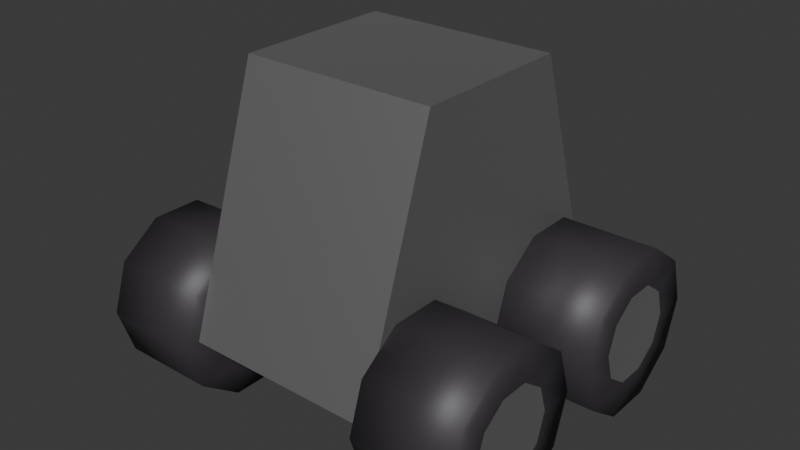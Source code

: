 # Source: Robot_Lower_half.blend  (saved by Blender 5.1.30; exported with 4.5.12 LTS)
import bpy
from mathutils import Matrix  # noqa: F401  (used for matrix-valued properties, if any)

bpy.ops.wm.read_factory_settings(use_empty=True)
scene = bpy.context.scene
scene.name = 'Scene'

# ---- collections
col_collection = bpy.data.collections.new('Collection'); scene.collection.children.link(col_collection)

# ---- materials (node trees are filled in below, after node groups)
mat_gray_metal = bpy.data.materials.new('Gray Metal')
mat_black_tire_rubber = bpy.data.materials.new('Black Tire Rubber')

# ---- material node trees
mat_gray_metal.use_nodes = True; mat_gray_metal.node_tree.nodes.clear()
_N = mat_gray_metal.node_tree.nodes; _L = mat_gray_metal.node_tree.links
n0 = _N.new('ShaderNodeBsdfPrincipled'); n0.name = 'Principled BSDF'; n0.location = (-200, 100)
n0.inputs[0].default_value = (0.4678, 0.4678, 0.4678, 1.0)
n0.inputs[1].default_value = 1.0
n0.inputs[2].default_value = 0.6
n1 = _N.new('ShaderNodeOutputMaterial'); n1.name = 'Material Output'; n1.location = (200, 100)
_L.new(n0.outputs[0], n1.inputs[0])
n1.is_active_output = True
mat_black_tire_rubber.use_nodes = True; mat_black_tire_rubber.node_tree.nodes.clear()
_N = mat_black_tire_rubber.node_tree.nodes; _L = mat_black_tire_rubber.node_tree.links
n0 = _N.new('ShaderNodeBsdfPrincipled'); n0.name = 'Principled BSDF'; n0.location = (-200, 100)
n0.inputs[0].default_value = (0.04231, 0.03689, 0.04374, 1.0)
n1 = _N.new('ShaderNodeOutputMaterial'); n1.name = 'Material Output'; n1.location = (200, 100)
_L.new(n0.outputs[0], n1.inputs[0])
n1.is_active_output = True

# ---- world
world_world = bpy.data.worlds.new('World'); scene.world = world_world
world_world.use_nodes = True; world_world.node_tree.nodes.clear()
_N = world_world.node_tree.nodes; _L = world_world.node_tree.links
n0 = _N.new('ShaderNodeOutputWorld'); n0.name = 'World Output'; n0.location = (200, 100)
n1 = _N.new('ShaderNodeBackground'); n1.name = 'Background'; n1.location = (-200, 100)
n1.inputs[0].default_value = (0.05088, 0.05088, 0.05088, 1.0)
_L.new(n1.outputs[0], n0.inputs[0])
n0.is_active_output = True
world_world.color = (0.05088, 0.05088, 0.05088)
world_world.sun_shadow_jitter_overblur = 0.0

# ---- meshes
me_cube_001 = bpy.data.meshes.new('Cube.001')
me_cube_001.from_pydata([(-0.3, -0.5, 0.2378), (-0.3, -0.25, 1.0), (-0.3, 0.5, 0.2378), (-0.3, 0.25, 1.0), (0.3, -0.5, 0.2378), (0.3, -0.25, 1.0), (0.3, 0.5, 0.2378), (0.3, 0.25, 1.0), (0.3, 0.3016, 0.2378), (0.6, 0.3016, 0.2378), (0.3, 0.5516, 0.2378), (0.6, 0.5516, 0.2378), (0.3, 0.5039, 0.09082), (0.6, 0.5039, 0.09082), (0.3, 0.3789, 0.0), (0.6, 0.3789, 0.0), (0.3, 0.2243, 0.0), (0.6, 0.2243, 0.0), (0.3, 0.09935, 0.09082), (0.6, 0.09935, 0.09082), (0.3, 0.0516, 0.2378), (0.6, 0.0516, 0.2378), (0.3, 0.09935, 0.3847), (0.6, 0.09935, 0.3847), (0.3, 0.2243, 0.4755), (0.6, 0.2243, 0.4755), (0.3, 0.3789, 0.4755), (0.6, 0.3789, 0.4755), (0.3, 0.5039, 0.3847), (0.6, 0.5039, 0.3847), (0.3, -0.2984, 0.2378), (0.6, -0.2984, 0.2378), (0.3, -0.0484, 0.2378), (0.6, -0.0484, 0.2378), (0.3, -0.09615, 0.09082), (0.6, -0.09615, 0.09082), (0.3, -0.2211, 0.0), (0.6, -0.2211, 0.0), (0.3, -0.3757, 0.0), (0.6, -0.3757, 0.0), (0.3, -0.5007, 0.09082), (0.6, -0.5007, 0.09082), (0.3, -0.5484, 0.2378), (0.6, -0.5484, 0.2378), (0.3, -0.5007, 0.3847), (0.6, -0.5007, 0.3847), (0.3, -0.3757, 0.4755), (0.6, -0.3757, 0.4755), (0.3, -0.2211, 0.4755), (0.6, -0.2211, 0.4755), (0.3, -0.09615, 0.3847), (0.6, -0.09615, 0.3847), (-0.6, 0.3016, 0.2378), (-0.3, 0.3016, 0.2378), (-0.6, 0.5516, 0.2378), (-0.3, 0.5516, 0.2378), (-0.6, 0.5039, 0.09082), (-0.3, 0.5039, 0.09082), (-0.6, 0.3789, 0.0), (-0.3, 0.3789, 0.0), (-0.6, 0.2243, 0.0), (-0.3, 0.2243, 0.0), (-0.6, 0.09935, 0.09082), (-0.3, 0.09935, 0.09082), (-0.6, 0.0516, 0.2378), (-0.3, 0.0516, 0.2378), (-0.6, 0.09935, 0.3847), (-0.3, 0.09935, 0.3847), (-0.6, 0.2243, 0.4755), (-0.3, 0.2243, 0.4755), (-0.6, 0.3789, 0.4755), (-0.3, 0.3789, 0.4755), (-0.6, 0.5039, 0.3847), (-0.3, 0.5039, 0.3847), (-0.6, -0.2984, 0.2378), (-0.3, -0.2984, 0.2378), (-0.6, -0.0484, 0.2378), (-0.3, -0.0484, 0.2378), (-0.6, -0.09615, 0.09082), (-0.3, -0.09615, 0.09082), (-0.6, -0.2211, 0.0), (-0.3, -0.2211, 0.0), (-0.6, -0.3757, 0.0), (-0.3, -0.3757, 0.0), (-0.6, -0.5007, 0.09082), (-0.3, -0.5007, 0.09082), (-0.6, -0.5484, 0.2378), (-0.3, -0.5484, 0.2378), (-0.6, -0.5007, 0.3847), (-0.3, -0.5007, 0.3847), (-0.6, -0.3757, 0.4755), (-0.3, -0.3757, 0.4755), (-0.6, -0.2211, 0.4755), (-0.3, -0.2211, 0.4755), (-0.6, -0.09615, 0.3847), (-0.3, -0.09615, 0.3847), (0.3, 0.4465, 0.2378), (0.3, 0.4188, 0.1526), (0.6, 0.4188, 0.1526), (0.6, 0.4465, 0.2378), (0.3, 0.3464, 0.1), (0.6, 0.3464, 0.1), (0.3, 0.2568, 0.1), (0.6, 0.2568, 0.1), (0.3, 0.1844, 0.1526), (0.6, 0.1844, 0.1526), (0.3, 0.1567, 0.2378), (0.6, 0.1567, 0.2378), (0.3, 0.1844, 0.3229), (0.6, 0.1844, 0.3229), (0.3, 0.2568, 0.3755), (0.6, 0.2568, 0.3755), (0.3, 0.3464, 0.3755), (0.6, 0.3464, 0.3755), (0.3, 0.4188, 0.3229), (0.6, 0.4188, 0.3229), (0.3, -0.1535, 0.2378), (0.3, -0.1812, 0.1526), (0.6, -0.1812, 0.1526), (0.6, -0.1535, 0.2378), (0.3, -0.2536, 0.1), (0.6, -0.2536, 0.1), (0.3, -0.3432, 0.1), (0.6, -0.3432, 0.1), (0.3, -0.4156, 0.1526), (0.6, -0.4156, 0.1526), (0.3, -0.4433, 0.2378), (0.6, -0.4433, 0.2378), (0.3, -0.4156, 0.3229), (0.6, -0.4156, 0.3229), (0.3, -0.3432, 0.3755), (0.6, -0.3432, 0.3755), (0.3, -0.2536, 0.3755), (0.6, -0.2536, 0.3755), (0.3, -0.1812, 0.3229), (0.6, -0.1812, 0.3229), (-0.6, 0.4465, 0.2378), (-0.6, 0.4188, 0.1526), (-0.3, 0.4188, 0.1526), (-0.3, 0.4465, 0.2378), (-0.6, 0.3464, 0.1), (-0.3, 0.3464, 0.1), (-0.6, 0.2568, 0.1), (-0.3, 0.2568, 0.1), (-0.6, 0.1844, 0.1526), (-0.3, 0.1844, 0.1526), (-0.6, 0.1567, 0.2378), (-0.3, 0.1567, 0.2378), (-0.6, 0.1844, 0.3229), (-0.3, 0.1844, 0.3229), (-0.6, 0.2568, 0.3755), (-0.3, 0.2568, 0.3755), (-0.6, 0.3464, 0.3755), (-0.3, 0.3464, 0.3755), (-0.6, 0.4188, 0.3229), (-0.3, 0.4188, 0.3229), (-0.6, -0.1535, 0.2378), (-0.6, -0.1812, 0.1526), (-0.3, -0.1812, 0.1526), (-0.3, -0.1535, 0.2378), (-0.6, -0.2536, 0.1), (-0.3, -0.2536, 0.1), (-0.6, -0.3432, 0.1), (-0.3, -0.3432, 0.1), (-0.6, -0.4156, 0.1526), (-0.3, -0.4156, 0.1526), (-0.6, -0.4433, 0.2378), (-0.3, -0.4433, 0.2378), (-0.6, -0.4156, 0.3229), (-0.3, -0.4156, 0.3229), (-0.6, -0.3432, 0.3755), (-0.3, -0.3432, 0.3755), (-0.6, -0.2536, 0.3755), (-0.3, -0.2536, 0.3755), (-0.6, -0.1812, 0.3229), (-0.3, -0.1812, 0.3229)], [], [(0, 1, 3, 2), (2, 3, 7, 6), (6, 7, 5, 4), (4, 5, 1, 0), (2, 6, 4, 0), (7, 3, 1, 5), (8, 96, 97), (9, 98, 99), (10, 11, 13, 12), (8, 97, 100), (9, 101, 98), (12, 13, 15, 14), (8, 100, 102), (9, 103, 101), (14, 15, 17, 16), (8, 102, 104), (9, 105, 103), (16, 17, 19, 18), (8, 104, 106), (9, 107, 105), (18, 19, 21, 20), (8, 106, 108), (9, 109, 107), (20, 21, 23, 22), (8, 108, 110), (9, 111, 109), (22, 23, 25, 24), (8, 110, 112), (9, 113, 111), (24, 25, 27, 26), (8, 112, 114), (9, 115, 113), (26, 27, 29, 28), (8, 114, 96), (9, 99, 115), (28, 29, 11, 10), (30, 116, 117), (31, 118, 119), (32, 33, 35, 34), (30, 117, 120), (31, 121, 118), (34, 35, 37, 36), (30, 120, 122), (31, 123, 121), (36, 37, 39, 38), (30, 122, 124), (31, 125, 123), (38, 39, 41, 40), (30, 124, 126), (31, 127, 125), (40, 41, 43, 42), (30, 126, 128), (31, 129, 127), (42, 43, 45, 44), (30, 128, 130), (31, 131, 129), (44, 45, 47, 46), (30, 130, 132), (31, 133, 131), (46, 47, 49, 48), (30, 132, 134), (31, 135, 133), (48, 49, 51, 50), (30, 134, 116), (31, 119, 135), (50, 51, 33, 32), (52, 136, 137), (53, 138, 139), (54, 55, 57, 56), (52, 137, 140), (53, 141, 138), (56, 57, 59, 58), (52, 140, 142), (53, 143, 141), (58, 59, 61, 60), (52, 142, 144), (53, 145, 143), (60, 61, 63, 62), (52, 144, 146), (53, 147, 145), (62, 63, 65, 64), (52, 146, 148), (53, 149, 147), (64, 65, 67, 66), (52, 148, 150), (53, 151, 149), (66, 67, 69, 68), (52, 150, 152), (53, 153, 151), (68, 69, 71, 70), (52, 152, 154), (53, 155, 153), (70, 71, 73, 72), (52, 154, 136), (53, 139, 155), (72, 73, 55, 54), (74, 156, 157), (75, 158, 159), (76, 77, 79, 78), (74, 157, 160), (75, 161, 158), (78, 79, 81, 80), (74, 160, 162), (75, 163, 161), (80, 81, 83, 82), (74, 162, 164), (75, 165, 163), (82, 83, 85, 84), (74, 164, 166), (75, 167, 165), (84, 85, 87, 86), (74, 166, 168), (75, 169, 167), (86, 87, 89, 88), (74, 168, 170), (75, 171, 169), (88, 89, 91, 90), (74, 170, 172), (75, 173, 171), (90, 91, 93, 92), (74, 172, 174), (75, 175, 173), (92, 93, 95, 94), (74, 174, 156), (75, 159, 175), (94, 95, 77, 76), (97, 96, 10, 12), (99, 98, 13, 11), (100, 97, 12, 14), (98, 101, 15, 13), (102, 100, 14, 16), (101, 103, 17, 15), (104, 102, 16, 18), (103, 105, 19, 17), (106, 104, 18, 20), (105, 107, 21, 19), (108, 106, 20, 22), (107, 109, 23, 21), (110, 108, 22, 24), (109, 111, 25, 23), (112, 110, 24, 26), (111, 113, 27, 25), (114, 112, 26, 28), (113, 115, 29, 27), (96, 114, 28, 10), (115, 99, 11, 29), (117, 116, 32, 34), (119, 118, 35, 33), (120, 117, 34, 36), (118, 121, 37, 35), (122, 120, 36, 38), (121, 123, 39, 37), (124, 122, 38, 40), (123, 125, 41, 39), (126, 124, 40, 42), (125, 127, 43, 41), (128, 126, 42, 44), (127, 129, 45, 43), (130, 128, 44, 46), (129, 131, 47, 45), (132, 130, 46, 48), (131, 133, 49, 47), (134, 132, 48, 50), (133, 135, 51, 49), (116, 134, 50, 32), (135, 119, 33, 51), (137, 136, 54, 56), (139, 138, 57, 55), (140, 137, 56, 58), (138, 141, 59, 57), (142, 140, 58, 60), (141, 143, 61, 59), (144, 142, 60, 62), (143, 145, 63, 61), (146, 144, 62, 64), (145, 147, 65, 63), (148, 146, 64, 66), (147, 149, 67, 65), (150, 148, 66, 68), (149, 151, 69, 67), (152, 150, 68, 70), (151, 153, 71, 69), (154, 152, 70, 72), (153, 155, 73, 71), (136, 154, 72, 54), (155, 139, 55, 73), (157, 156, 76, 78), (159, 158, 79, 77), (160, 157, 78, 80), (158, 161, 81, 79), (162, 160, 80, 82), (161, 163, 83, 81), (164, 162, 82, 84), (163, 165, 85, 83), (166, 164, 84, 86), (165, 167, 87, 85), (168, 166, 86, 88), (167, 169, 89, 87), (170, 168, 88, 90), (169, 171, 91, 89), (172, 170, 90, 92), (171, 173, 93, 91), (174, 172, 92, 94), (173, 175, 95, 93), (156, 174, 94, 76), (175, 159, 77, 95)])
me_cube_001.polygons.foreach_set('use_smooth', [0, 0, 0, 0, 0, 0, 0, 0, 1, 0, 0, 1, 0, 0, 1, 0, 0, 1, 0, 0, 1, 0, 0, 1, 0, 0, 1, 0, 0, 1, 0, 0, 1, 0, 0, 1, 0, 0, 1, 0, 0, 1, 0, 0, 1, 0, 0, 1, 0, 0, 1, 0, 0, 1, 0, 0, 1, 0, 0, 1, 0, 0, 1, 0, 0, 1, 0, 0, 1, 0, 0, 1, 0, 0, 1, 0, 0, 1, 0, 0, 1, 0, 0, 1, 0, 0, 1, 0, 0, 1, 0, 0, 1, 0, 0, 1, 0, 0, 1, 0, 0, 1, 0, 0, 1, 0, 0, 1, 0, 0, 1, 0, 0, 1, 0, 0, 1, 0, 0, 1, 0, 0, 1, 0, 0, 1, 1, 1, 1, 1, 1, 1, 1, 1, 1, 1, 1, 1, 1, 1, 1, 1, 1, 1, 1, 1, 1, 1, 1, 1, 1, 1, 1, 1, 1, 1, 1, 1, 1, 1, 1, 1, 1, 1, 1, 1, 1, 1, 1, 1, 1, 1, 1, 1, 1, 1, 1, 1, 1, 1, 1, 1, 1, 1, 1, 1, 1, 1, 1, 1, 1, 1, 1, 1, 1, 1, 1, 1, 1, 1, 1, 1, 1, 1, 1, 1])
me_cube_001.polygons.foreach_set('material_index', [0, 0, 0, 0, 0, 0, 0, 0, 1, 0, 0, 1, 0, 0, 1, 0, 0, 1, 0, 0, 1, 0, 0, 1, 0, 0, 1, 0, 0, 1, 0, 0, 1, 0, 0, 1, 0, 0, 1, 0, 0, 1, 0, 0, 1, 0, 0, 1, 0, 0, 1, 0, 0, 1, 0, 0, 1, 0, 0, 1, 0, 0, 1, 0, 0, 1, 0, 0, 1, 0, 0, 1, 0, 0, 1, 0, 0, 1, 0, 0, 1, 0, 0, 1, 0, 0, 1, 0, 0, 1, 0, 0, 1, 0, 0, 1, 0, 0, 1, 0, 0, 1, 0, 0, 1, 0, 0, 1, 0, 0, 1, 0, 0, 1, 0, 0, 1, 0, 0, 1, 0, 0, 1, 0, 0, 1, 1, 1, 1, 1, 1, 1, 1, 1, 1, 1, 1, 1, 1, 1, 1, 1, 1, 1, 1, 1, 1, 1, 1, 1, 1, 1, 1, 1, 1, 1, 1, 1, 1, 1, 1, 1, 1, 1, 1, 1, 1, 1, 1, 1, 1, 1, 1, 1, 1, 1, 1, 1, 1, 1, 1, 1, 1, 1, 1, 1, 1, 1, 1, 1, 1, 1, 1, 1, 1, 1, 1, 1, 1, 1, 1, 1, 1, 1, 1, 1])
_uv = me_cube_001.uv_layers.new(name='UVMap')
_uv.uv.foreach_set('vector', [0.0, 0.0, 0.0, 0.0, 0.0, 0.0, 0.0, 0.0, 0.0, 0.0, 0.0, 0.0, 0.0, 0.0, 0.0, 0.0, 0.0, 0.0, 0.0, 0.0, 0.0, 0.0, 0.0, 0.0, 0.0, 0.0, 0.0, 0.0, 0.0, 0.0, 0.0, 0.0, 0.0, 0.0, 0.0, 0.0, 0.0, 0.0, 0.0, 0.0, 0.0, 0.0, 0.0, 0.0, 0.0, 0.0, 0.0, 0.0, 0.75, 0.25, 0.75, 0.3891, 0.8317, 0.3625, 0.25, 0.25, 0.3317, 0.3625, 0.25, 0.3891, 1.0, 0.5, 1.0, 1.0, 0.9, 1.0, 0.9, 0.5, 0.75, 0.25, 0.8317, 0.3625, 0.8823, 0.293, 0.25, 0.25, 0.3823, 0.293, 0.3317, 0.3625, 0.9, 0.5, 0.9, 1.0, 0.8, 1.0, 0.8, 0.5, 0.75, 0.25, 0.8823, 0.293, 0.8823, 0.207, 0.25, 0.25, 0.3823, 0.207, 0.3823, 0.293, 0.8, 0.5, 0.8, 1.0, 0.7, 1.0, 0.7, 0.5, 0.75, 0.25, 0.8823, 0.207, 0.8317, 0.1375, 0.25, 0.25, 0.3317, 0.1375, 0.3823, 0.207, 0.7, 0.5, 0.7, 1.0, 0.6, 1.0, 0.6, 0.5, 0.75, 0.25, 0.8317, 0.1375, 0.75, 0.1109, 0.25, 0.25, 0.25, 0.1109, 0.3317, 0.1375, 0.6, 0.5, 0.6, 1.0, 0.5, 1.0, 0.5, 0.5, 0.75, 0.25, 0.75, 0.1109, 0.6683, 0.1375, 0.25, 0.25, 0.1683, 0.1375, 0.25, 0.1109, 0.5, 0.5, 0.5, 1.0, 0.4, 1.0, 0.4, 0.5, 0.75, 0.25, 0.6683, 0.1375, 0.6177, 0.207, 0.25, 0.25, 0.1177, 0.207, 0.1683, 0.1375, 0.4, 0.5, 0.4, 1.0, 0.3, 1.0, 0.3, 0.5, 0.75, 0.25, 0.6177, 0.207, 0.6177, 0.293, 0.25, 0.25, 0.1177, 0.293, 0.1177, 0.207, 0.3, 0.5, 0.3, 1.0, 0.2, 1.0, 0.2, 0.5, 0.75, 0.25, 0.6177, 0.293, 0.6683, 0.3625, 0.25, 0.25, 0.1683, 0.3625, 0.1177, 0.293, 0.2, 0.5, 0.2, 1.0, 0.1, 1.0, 0.1, 0.5, 0.75, 0.25, 0.6683, 0.3625, 0.75, 0.3891, 0.25, 0.25, 0.25, 0.3891, 0.1683, 0.3625, 0.1, 0.5, 0.1, 1.0, -7.451e-08, 1.0, -7.451e-08, 0.5, 0.75, 0.25, 0.75, 0.3891, 0.8317, 0.3625, 0.25, 0.25, 0.3317, 0.3625, 0.25, 0.3891, 1.0, 0.5, 1.0, 1.0, 0.9, 1.0, 0.9, 0.5, 0.75, 0.25, 0.8317, 0.3625, 0.8823, 0.293, 0.25, 0.25, 0.3823, 0.293, 0.3317, 0.3625, 0.9, 0.5, 0.9, 1.0, 0.8, 1.0, 0.8, 0.5, 0.75, 0.25, 0.8823, 0.293, 0.8823, 0.207, 0.25, 0.25, 0.3823, 0.207, 0.3823, 0.293, 0.8, 0.5, 0.8, 1.0, 0.7, 1.0, 0.7, 0.5, 0.75, 0.25, 0.8823, 0.207, 0.8317, 0.1375, 0.25, 0.25, 0.3317, 0.1375, 0.3823, 0.207, 0.7, 0.5, 0.7, 1.0, 0.6, 1.0, 0.6, 0.5, 0.75, 0.25, 0.8317, 0.1375, 0.75, 0.1109, 0.25, 0.25, 0.25, 0.1109, 0.3317, 0.1375, 0.6, 0.5, 0.6, 1.0, 0.5, 1.0, 0.5, 0.5, 0.75, 0.25, 0.75, 0.1109, 0.6683, 0.1375, 0.25, 0.25, 0.1683, 0.1375, 0.25, 0.1109, 0.5, 0.5, 0.5, 1.0, 0.4, 1.0, 0.4, 0.5, 0.75, 0.25, 0.6683, 0.1375, 0.6177, 0.207, 0.25, 0.25, 0.1177, 0.207, 0.1683, 0.1375, 0.4, 0.5, 0.4, 1.0, 0.3, 1.0, 0.3, 0.5, 0.75, 0.25, 0.6177, 0.207, 0.6177, 0.293, 0.25, 0.25, 0.1177, 0.293, 0.1177, 0.207, 0.3, 0.5, 0.3, 1.0, 0.2, 1.0, 0.2, 0.5, 0.75, 0.25, 0.6177, 0.293, 0.6683, 0.3625, 0.25, 0.25, 0.1683, 0.3625, 0.1177, 0.293, 0.2, 0.5, 0.2, 1.0, 0.1, 1.0, 0.1, 0.5, 0.75, 0.25, 0.6683, 0.3625, 0.75, 0.3891, 0.25, 0.25, 0.25, 0.3891, 0.1683, 0.3625, 0.1, 0.5, 0.1, 1.0, -7.451e-08, 1.0, -7.451e-08, 0.5, 0.75, 0.25, 0.75, 0.3891, 0.8317, 0.3625, 0.25, 0.25, 0.3317, 0.3625, 0.25, 0.3891, 1.0, 0.5, 1.0, 1.0, 0.9, 1.0, 0.9, 0.5, 0.75, 0.25, 0.8317, 0.3625, 0.8823, 0.293, 0.25, 0.25, 0.3823, 0.293, 0.3317, 0.3625, 0.9, 0.5, 0.9, 1.0, 0.8, 1.0, 0.8, 0.5, 0.75, 0.25, 0.8823, 0.293, 0.8823, 0.207, 0.25, 0.25, 0.3823, 0.207, 0.3823, 0.293, 0.8, 0.5, 0.8, 1.0, 0.7, 1.0, 0.7, 0.5, 0.75, 0.25, 0.8823, 0.207, 0.8317, 0.1375, 0.25, 0.25, 0.3317, 0.1375, 0.3823, 0.207, 0.7, 0.5, 0.7, 1.0, 0.6, 1.0, 0.6, 0.5, 0.75, 0.25, 0.8317, 0.1375, 0.75, 0.1109, 0.25, 0.25, 0.25, 0.1109, 0.3317, 0.1375, 0.6, 0.5, 0.6, 1.0, 0.5, 1.0, 0.5, 0.5, 0.75, 0.25, 0.75, 0.1109, 0.6683, 0.1375, 0.25, 0.25, 0.1683, 0.1375, 0.25, 0.1109, 0.5, 0.5, 0.5, 1.0, 0.4, 1.0, 0.4, 0.5, 0.75, 0.25, 0.6683, 0.1375, 0.6177, 0.207, 0.25, 0.25, 0.1177, 0.207, 0.1683, 0.1375, 0.4, 0.5, 0.4, 1.0, 0.3, 1.0, 0.3, 0.5, 0.75, 0.25, 0.6177, 0.207, 0.6177, 0.293, 0.25, 0.25, 0.1177, 0.293, 0.1177, 0.207, 0.3, 0.5, 0.3, 1.0, 0.2, 1.0, 0.2, 0.5, 0.75, 0.25, 0.6177, 0.293, 0.6683, 0.3625, 0.25, 0.25, 0.1683, 0.3625, 0.1177, 0.293, 0.2, 0.5, 0.2, 1.0, 0.1, 1.0, 0.1, 0.5, 0.75, 0.25, 0.6683, 0.3625, 0.75, 0.3891, 0.25, 0.25, 0.25, 0.3891, 0.1683, 0.3625, 0.1, 0.5, 0.1, 1.0, -7.451e-08, 1.0, -7.451e-08, 0.5, 0.75, 0.25, 0.75, 0.3891, 0.8317, 0.3625, 0.25, 0.25, 0.3317, 0.3625, 0.25, 0.3891, 1.0, 0.5, 1.0, 1.0, 0.9, 1.0, 0.9, 0.5, 0.75, 0.25, 0.8317, 0.3625, 0.8823, 0.293, 0.25, 0.25, 0.3823, 0.293, 0.3317, 0.3625, 0.9, 0.5, 0.9, 1.0, 0.8, 1.0, 0.8, 0.5, 0.75, 0.25, 0.8823, 0.293, 0.8823, 0.207, 0.25, 0.25, 0.3823, 0.207, 0.3823, 0.293, 0.8, 0.5, 0.8, 1.0, 0.7, 1.0, 0.7, 0.5, 0.75, 0.25, 0.8823, 0.207, 0.8317, 0.1375, 0.25, 0.25, 0.3317, 0.1375, 0.3823, 0.207, 0.7, 0.5, 0.7, 1.0, 0.6, 1.0, 0.6, 0.5, 0.75, 0.25, 0.8317, 0.1375, 0.75, 0.1109, 0.25, 0.25, 0.25, 0.1109, 0.3317, 0.1375, 0.6, 0.5, 0.6, 1.0, 0.5, 1.0, 0.5, 0.5, 0.75, 0.25, 0.75, 0.1109, 0.6683, 0.1375, 0.25, 0.25, 0.1683, 0.1375, 0.25, 0.1109, 0.5, 0.5, 0.5, 1.0, 0.4, 1.0, 0.4, 0.5, 0.75, 0.25, 0.6683, 0.1375, 0.6177, 0.207, 0.25, 0.25, 0.1177, 0.207, 0.1683, 0.1375, 0.4, 0.5, 0.4, 1.0, 0.3, 1.0, 0.3, 0.5, 0.75, 0.25, 0.6177, 0.207, 0.6177, 0.293, 0.25, 0.25, 0.1177, 0.293, 0.1177, 0.207, 0.3, 0.5, 0.3, 1.0, 0.2, 1.0, 0.2, 0.5, 0.75, 0.25, 0.6177, 0.293, 0.6683, 0.3625, 0.25, 0.25, 0.1683, 0.3625, 0.1177, 0.293, 0.2, 0.5, 0.2, 1.0, 0.1, 1.0, 0.1, 0.5, 0.75, 0.25, 0.6683, 0.3625, 0.75, 0.3891, 0.25, 0.25, 0.25, 0.3891, 0.1683, 0.3625, 0.1, 0.5, 0.1, 1.0, -7.451e-08, 1.0, -7.451e-08, 0.5, 0.8317, 0.3625, 0.75, 0.3891, 0.75, 0.49, 0.8911, 0.4442, 0.25, 0.3891, 0.3317, 0.3625, 0.3911, 0.4442, 0.25, 0.49, 0.8823, 0.293, 0.8317, 0.3625, 0.8911, 0.4442, 0.9783, 0.3242, 0.3317, 0.3625, 0.3823, 0.293, 0.4783, 0.3242, 0.3911, 0.4442, 0.8823, 0.207, 0.8823, 0.293, 0.9783, 0.3242, 0.9783, 0.1758, 0.3823, 0.293, 0.3823, 0.207, 0.4783, 0.1758, 0.4783, 0.3242, 0.8317, 0.1375, 0.8823, 0.207, 0.9783, 0.1758, 0.8911, 0.05584, 0.3823, 0.207, 0.3317, 0.1375, 0.3911, 0.05584, 0.4783, 0.1758, 0.75, 0.1109, 0.8317, 0.1375, 0.8911, 0.05584, 0.75, 0.01, 0.3317, 0.1375, 0.25, 0.1109, 0.25, 0.01, 0.3911, 0.05584, 0.6683, 0.1375, 0.75, 0.1109, 0.75, 0.01, 0.6089, 0.05584, 0.25, 0.1109, 0.1683, 0.1375, 0.1089, 0.05584, 0.25, 0.01, 0.6177, 0.207, 0.6683, 0.1375, 0.6089, 0.05584, 0.5217, 0.1758, 0.1683, 0.1375, 0.1177, 0.207, 0.02175, 0.1758, 0.1089, 0.05584, 0.6177, 0.293, 0.6177, 0.207, 0.5217, 0.1758, 0.5217, 0.3242, 0.1177, 0.207, 0.1177, 0.293, 0.02175, 0.3242, 0.02175, 0.1758, 0.6683, 0.3625, 0.6177, 0.293, 0.5217, 0.3242, 0.6089, 0.4442, 0.1177, 0.293, 0.1683, 0.3625, 0.1089, 0.4442, 0.02175, 0.3242, 0.75, 0.3891, 0.6683, 0.3625, 0.6089, 0.4442, 0.75, 0.49, 0.1683, 0.3625, 0.25, 0.3891, 0.25, 0.49, 0.1089, 0.4442, 0.8317, 0.3625, 0.75, 0.3891, 0.75, 0.49, 0.8911, 0.4442, 0.25, 0.3891, 0.3317, 0.3625, 0.3911, 0.4442, 0.25, 0.49, 0.8823, 0.293, 0.8317, 0.3625, 0.8911, 0.4442, 0.9783, 0.3242, 0.3317, 0.3625, 0.3823, 0.293, 0.4783, 0.3242, 0.3911, 0.4442, 0.8823, 0.207, 0.8823, 0.293, 0.9783, 0.3242, 0.9783, 0.1758, 0.3823, 0.293, 0.3823, 0.207, 0.4783, 0.1758, 0.4783, 0.3242, 0.8317, 0.1375, 0.8823, 0.207, 0.9783, 0.1758, 0.8911, 0.05584, 0.3823, 0.207, 0.3317, 0.1375, 0.3911, 0.05584, 0.4783, 0.1758, 0.75, 0.1109, 0.8317, 0.1375, 0.8911, 0.05584, 0.75, 0.01, 0.3317, 0.1375, 0.25, 0.1109, 0.25, 0.01, 0.3911, 0.05584, 0.6683, 0.1375, 0.75, 0.1109, 0.75, 0.01, 0.6089, 0.05584, 0.25, 0.1109, 0.1683, 0.1375, 0.1089, 0.05584, 0.25, 0.01, 0.6177, 0.207, 0.6683, 0.1375, 0.6089, 0.05584, 0.5217, 0.1758, 0.1683, 0.1375, 0.1177, 0.207, 0.02175, 0.1758, 0.1089, 0.05584, 0.6177, 0.293, 0.6177, 0.207, 0.5217, 0.1758, 0.5217, 0.3242, 0.1177, 0.207, 0.1177, 0.293, 0.02175, 0.3242, 0.02175, 0.1758, 0.6683, 0.3625, 0.6177, 0.293, 0.5217, 0.3242, 0.6089, 0.4442, 0.1177, 0.293, 0.1683, 0.3625, 0.1089, 0.4442, 0.02175, 0.3242, 0.75, 0.3891, 0.6683, 0.3625, 0.6089, 0.4442, 0.75, 0.49, 0.1683, 0.3625, 0.25, 0.3891, 0.25, 0.49, 0.1089, 0.4442, 0.8317, 0.3625, 0.75, 0.3891, 0.75, 0.49, 0.8911, 0.4442, 0.25, 0.3891, 0.3317, 0.3625, 0.3911, 0.4442, 0.25, 0.49, 0.8823, 0.293, 0.8317, 0.3625, 0.8911, 0.4442, 0.9783, 0.3242, 0.3317, 0.3625, 0.3823, 0.293, 0.4783, 0.3242, 0.3911, 0.4442, 0.8823, 0.207, 0.8823, 0.293, 0.9783, 0.3242, 0.9783, 0.1758, 0.3823, 0.293, 0.3823, 0.207, 0.4783, 0.1758, 0.4783, 0.3242, 0.8317, 0.1375, 0.8823, 0.207, 0.9783, 0.1758, 0.8911, 0.05584, 0.3823, 0.207, 0.3317, 0.1375, 0.3911, 0.05584, 0.4783, 0.1758, 0.75, 0.1109, 0.8317, 0.1375, 0.8911, 0.05584, 0.75, 0.01, 0.3317, 0.1375, 0.25, 0.1109, 0.25, 0.01, 0.3911, 0.05584, 0.6683, 0.1375, 0.75, 0.1109, 0.75, 0.01, 0.6089, 0.05584, 0.25, 0.1109, 0.1683, 0.1375, 0.1089, 0.05584, 0.25, 0.01, 0.6177, 0.207, 0.6683, 0.1375, 0.6089, 0.05584, 0.5217, 0.1758, 0.1683, 0.1375, 0.1177, 0.207, 0.02175, 0.1758, 0.1089, 0.05584, 0.6177, 0.293, 0.6177, 0.207, 0.5217, 0.1758, 0.5217, 0.3242, 0.1177, 0.207, 0.1177, 0.293, 0.02175, 0.3242, 0.02175, 0.1758, 0.6683, 0.3625, 0.6177, 0.293, 0.5217, 0.3242, 0.6089, 0.4442, 0.1177, 0.293, 0.1683, 0.3625, 0.1089, 0.4442, 0.02175, 0.3242, 0.75, 0.3891, 0.6683, 0.3625, 0.6089, 0.4442, 0.75, 0.49, 0.1683, 0.3625, 0.25, 0.3891, 0.25, 0.49, 0.1089, 0.4442, 0.8317, 0.3625, 0.75, 0.3891, 0.75, 0.49, 0.8911, 0.4442, 0.25, 0.3891, 0.3317, 0.3625, 0.3911, 0.4442, 0.25, 0.49, 0.8823, 0.293, 0.8317, 0.3625, 0.8911, 0.4442, 0.9783, 0.3242, 0.3317, 0.3625, 0.3823, 0.293, 0.4783, 0.3242, 0.3911, 0.4442, 0.8823, 0.207, 0.8823, 0.293, 0.9783, 0.3242, 0.9783, 0.1758, 0.3823, 0.293, 0.3823, 0.207, 0.4783, 0.1758, 0.4783, 0.3242, 0.8317, 0.1375, 0.8823, 0.207, 0.9783, 0.1758, 0.8911, 0.05584, 0.3823, 0.207, 0.3317, 0.1375, 0.3911, 0.05584, 0.4783, 0.1758, 0.75, 0.1109, 0.8317, 0.1375, 0.8911, 0.05584, 0.75, 0.01, 0.3317, 0.1375, 0.25, 0.1109, 0.25, 0.01, 0.3911, 0.05584, 0.6683, 0.1375, 0.75, 0.1109, 0.75, 0.01, 0.6089, 0.05584, 0.25, 0.1109, 0.1683, 0.1375, 0.1089, 0.05584, 0.25, 0.01, 0.6177, 0.207, 0.6683, 0.1375, 0.6089, 0.05584, 0.5217, 0.1758, 0.1683, 0.1375, 0.1177, 0.207, 0.02175, 0.1758, 0.1089, 0.05584, 0.6177, 0.293, 0.6177, 0.207, 0.5217, 0.1758, 0.5217, 0.3242, 0.1177, 0.207, 0.1177, 0.293, 0.02175, 0.3242, 0.02175, 0.1758, 0.6683, 0.3625, 0.6177, 0.293, 0.5217, 0.3242, 0.6089, 0.4442, 0.1177, 0.293, 0.1683, 0.3625, 0.1089, 0.4442, 0.02175, 0.3242, 0.75, 0.3891, 0.6683, 0.3625, 0.6089, 0.4442, 0.75, 0.49, 0.1683, 0.3625, 0.25, 0.3891, 0.25, 0.49, 0.1089, 0.4442])
me_cube_001.materials.append(mat_gray_metal)
me_cube_001.materials.append(mat_black_tire_rubber)
me_cube_001.update()

# ---- objects
ob_cube = bpy.data.objects.new('Cube', me_cube_001)

# ---- transforms, parenting, visibility, modifiers, constraints
ob_cube.location = (0.0, 0.0, 0.0)

# ---- collection membership
col_collection.objects.link(ob_cube)

# ---- scene / render settings (as saved in the file)
scene.frame_start = 1; scene.frame_end = 250; scene.frame_set(1)
scene.render.engine = 'BLENDER_EEVEE_NEXT'
scene.render.bake_bias = 0.0
scene.render.bake_samples = 0
scene.cycles.sampling_pattern = 'TABULATED_SOBOL'
scene.eevee.use_volume_custom_range = False
bpy.context.view_layer.update()

# ---- added for rendering (the .blend has no active camera and no usable light): camera, sun
cam_auto = bpy.data.cameras.new('AutoCamera')
cam_auto.lens = 50.0
cam_auto.sensor_width = 36.0
cam_auto.clip_end = 1000.0
ob_auto_camera = bpy.data.objects.new('AutoCamera', cam_auto)
scene.collection.objects.link(ob_auto_camera)
ob_auto_camera.location = (1.76764, -2.11957, 1.91411)
ob_auto_camera.rotation_euler = (1.09748, -7.21219e-08, 0.694738)
scene.camera = ob_auto_camera
light_auto_sun = bpy.data.lights.new('AutoSun', 'SUN')
light_auto_sun.energy = 3.0
light_auto_sun.angle = 0.0523599
ob_auto_sun = bpy.data.objects.new('AutoSun', light_auto_sun)
scene.collection.objects.link(ob_auto_sun)
ob_auto_sun.rotation_euler = (0.872665, 0.174533, 0.523599)
bpy.context.view_layer.update()

